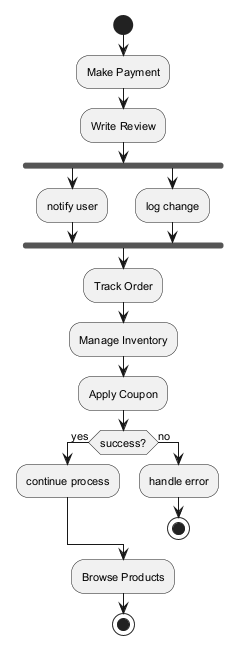

The diagram above was rendered by PlantUML. Its source (embedded in the PNG):
@startuml
skinparam defaultFontSize 11
start
:Make Payment;
:Write Review;
fork
:notify user;
fork again
:log change;
end fork
:Track Order;
:Manage Inventory;
:Apply Coupon;
if (success?) then (yes)
:continue process;
else (no)
:handle error;
stop
endif
:Browse Products;
stop
@enduml